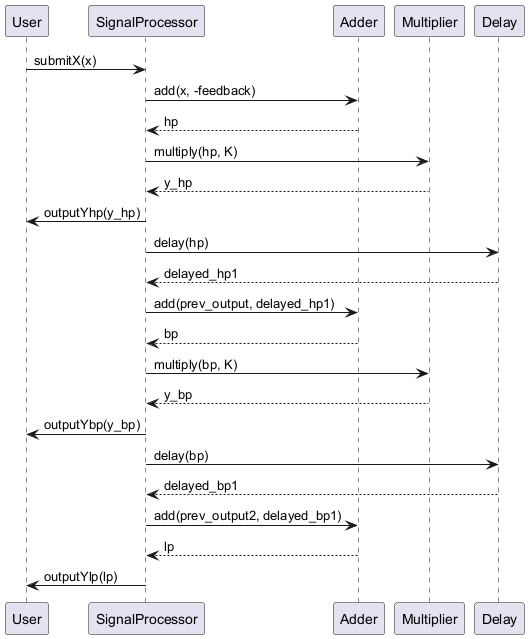

The diagram above was rendered by PlantUML. Its source (embedded in the PNG):
@startuml
participant User
participant SignalProcessor
participant Adder
participant Multiplier
participant Delay

User -> SignalProcessor : submitX(x)
SignalProcessor -> Adder : add(x, -feedback)
Adder --> SignalProcessor : hp
SignalProcessor -> Multiplier : multiply(hp, K)
Multiplier --> SignalProcessor : y_hp
SignalProcessor -> User : outputYhp(y_hp)

SignalProcessor -> Delay : delay(hp)
Delay --> SignalProcessor : delayed_hp1
SignalProcessor -> Adder : add(prev_output, delayed_hp1)
Adder --> SignalProcessor : bp
SignalProcessor -> Multiplier : multiply(bp, K)
Multiplier --> SignalProcessor : y_bp
SignalProcessor -> User : outputYbp(y_bp)

SignalProcessor -> Delay : delay(bp)
Delay --> SignalProcessor : delayed_bp1
SignalProcessor -> Adder : add(prev_output2, delayed_bp1)
Adder --> SignalProcessor : lp
SignalProcessor -> User : outputYlp(lp)
@enduml